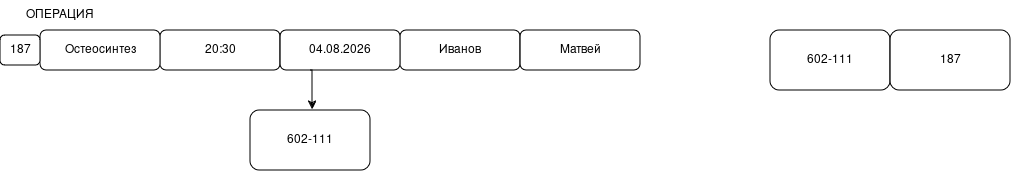

The diagram above was exported from draw.io. Its source (the exported page's mxGraphModel, read from the mxfile embedded in the PNG):
<mxGraphModel dx="1569" dy="745" grid="1" gridSize="10" guides="1" tooltips="1" connect="1" arrows="1" fold="1" page="1" pageScale="1" pageWidth="827" pageHeight="1169" math="0" shadow="0">
  <root>
    <mxCell id="0" />
    <mxCell id="1" parent="0" />
    <mxCell id="SanHwuTms5AKMbpnDoL0-3" parent="1" style="rounded=1;whiteSpace=wrap;html=1;" value="Иванов" vertex="1">
      <mxGeometry height="40" width="120" x="530" y="240" as="geometry" />
    </mxCell>
    <mxCell id="SanHwuTms5AKMbpnDoL0-4" parent="1" style="rounded=1;whiteSpace=wrap;html=1;" value="20:30" vertex="1">
      <mxGeometry height="40" width="120" x="290" y="240" as="geometry" />
    </mxCell>
    <mxCell id="SanHwuTms5AKMbpnDoL0-5" parent="1" style="rounded=1;whiteSpace=wrap;html=1;" value="Остеосинтез" vertex="1">
      <mxGeometry height="40" width="120" x="170" y="240" as="geometry" />
    </mxCell>
    <mxCell id="SanHwuTms5AKMbpnDoL0-6" parent="1" style="rounded=1;whiteSpace=wrap;html=1;" value="04.08.2026" vertex="1">
      <mxGeometry height="40" width="120" x="410" y="240" as="geometry" />
    </mxCell>
    <mxCell id="SanHwuTms5AKMbpnDoL0-7" parent="1" style="rounded=1;whiteSpace=wrap;html=1;" value="Матвей" vertex="1">
      <mxGeometry height="40" width="120" x="650" y="240" as="geometry" />
    </mxCell>
    <mxCell id="SanHwuTms5AKMbpnDoL0-8" edge="1" parent="1" source="SanHwuTms5AKMbpnDoL0-6" style="edgeStyle=orthogonalEdgeStyle;rounded=0;orthogonalLoop=1;jettySize=auto;html=1;exitX=0.25;exitY=1;exitDx=0;exitDy=0;entryX=0.825;entryY=-0.012;entryDx=0;entryDy=0;entryPerimeter=0;">
      <mxGeometry relative="1" as="geometry">
        <mxPoint x="442" y="319.03999999999996" as="targetPoint" />
      </mxGeometry>
    </mxCell>
    <mxCell id="SanHwuTms5AKMbpnDoL0-15" parent="1" style="text;html=1;whiteSpace=wrap;strokeColor=none;fillColor=none;align=center;verticalAlign=middle;rounded=0;" value="ОПЕРАЦИЯ" vertex="1">
      <mxGeometry height="30" width="60" x="160" y="210" as="geometry" />
    </mxCell>
    <mxCell id="SanHwuTms5AKMbpnDoL0-16" parent="1" style="rounded=1;whiteSpace=wrap;html=1;" value="187" vertex="1">
      <mxGeometry height="30" width="40" x="130" y="245" as="geometry" />
    </mxCell>
    <mxCell id="SanHwuTms5AKMbpnDoL0-17" parent="1" style="rounded=1;whiteSpace=wrap;html=1;" value="602-111" vertex="1">
      <mxGeometry height="60" width="120" x="380" y="320" as="geometry" />
    </mxCell>
    <mxCell id="SanHwuTms5AKMbpnDoL0-18" parent="1" style="rounded=1;whiteSpace=wrap;html=1;" value="602-111" vertex="1">
      <mxGeometry height="60" width="120" x="900" y="240" as="geometry" />
    </mxCell>
    <mxCell id="SanHwuTms5AKMbpnDoL0-19" parent="1" style="rounded=1;whiteSpace=wrap;html=1;" value="187" vertex="1">
      <mxGeometry height="60" width="120" x="1020" y="240" as="geometry" />
    </mxCell>
  </root>
</mxGraphModel>